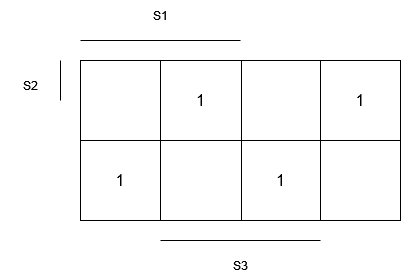

The diagram above was exported from draw.io. Its source (the exported page's mxGraphModel, read from the mxfile embedded in the PNG):
<mxGraphModel dx="819" dy="437" grid="1" gridSize="10" guides="1" tooltips="1" connect="1" arrows="1" fold="1" page="1" pageScale="1" pageWidth="850" pageHeight="1100" math="0" shadow="0">
  <root>
    <mxCell id="0" />
    <mxCell id="1" parent="0" />
    <mxCell id="5gJM0JyYO3eOrcSxypHC-1" value="" style="shape=table;startSize=0;container=1;collapsible=0;childLayout=tableLayout;fontSize=16;" vertex="1" parent="1">
      <mxGeometry x="120" y="240" width="320" height="160" as="geometry" />
    </mxCell>
    <mxCell id="5gJM0JyYO3eOrcSxypHC-2" value="" style="shape=tableRow;horizontal=0;startSize=0;swimlaneHead=0;swimlaneBody=0;strokeColor=inherit;top=0;left=0;bottom=0;right=0;collapsible=0;dropTarget=0;fillColor=none;points=[[0,0.5],[1,0.5]];portConstraint=eastwest;fontSize=16;" vertex="1" parent="5gJM0JyYO3eOrcSxypHC-1">
      <mxGeometry width="320" height="80" as="geometry" />
    </mxCell>
    <mxCell id="5gJM0JyYO3eOrcSxypHC-3" value="" style="shape=partialRectangle;html=1;whiteSpace=wrap;connectable=0;strokeColor=inherit;overflow=hidden;fillColor=none;top=0;left=0;bottom=0;right=0;pointerEvents=1;fontSize=16;" vertex="1" parent="5gJM0JyYO3eOrcSxypHC-2">
      <mxGeometry width="80" height="80" as="geometry">
        <mxRectangle width="80" height="80" as="alternateBounds" />
      </mxGeometry>
    </mxCell>
    <mxCell id="5gJM0JyYO3eOrcSxypHC-4" value="1" style="shape=partialRectangle;html=1;whiteSpace=wrap;connectable=0;strokeColor=inherit;overflow=hidden;fillColor=none;top=0;left=0;bottom=0;right=0;pointerEvents=1;fontSize=16;" vertex="1" parent="5gJM0JyYO3eOrcSxypHC-2">
      <mxGeometry x="80" width="81" height="80" as="geometry">
        <mxRectangle width="81" height="80" as="alternateBounds" />
      </mxGeometry>
    </mxCell>
    <mxCell id="5gJM0JyYO3eOrcSxypHC-5" value="" style="shape=partialRectangle;html=1;whiteSpace=wrap;connectable=0;strokeColor=inherit;overflow=hidden;fillColor=none;top=0;left=0;bottom=0;right=0;pointerEvents=1;fontSize=16;" vertex="1" parent="5gJM0JyYO3eOrcSxypHC-2">
      <mxGeometry x="161" width="79" height="80" as="geometry">
        <mxRectangle width="79" height="80" as="alternateBounds" />
      </mxGeometry>
    </mxCell>
    <mxCell id="5gJM0JyYO3eOrcSxypHC-76" value="1" style="shape=partialRectangle;html=1;whiteSpace=wrap;connectable=0;strokeColor=inherit;overflow=hidden;fillColor=none;top=0;left=0;bottom=0;right=0;pointerEvents=1;fontSize=16;" vertex="1" parent="5gJM0JyYO3eOrcSxypHC-2">
      <mxGeometry x="240" width="80" height="80" as="geometry">
        <mxRectangle width="80" height="80" as="alternateBounds" />
      </mxGeometry>
    </mxCell>
    <mxCell id="5gJM0JyYO3eOrcSxypHC-40" value="" style="shape=tableRow;horizontal=0;startSize=0;swimlaneHead=0;swimlaneBody=0;strokeColor=inherit;top=0;left=0;bottom=0;right=0;collapsible=0;dropTarget=0;fillColor=none;points=[[0,0.5],[1,0.5]];portConstraint=eastwest;fontSize=16;" vertex="1" parent="5gJM0JyYO3eOrcSxypHC-1">
      <mxGeometry y="80" width="320" height="80" as="geometry" />
    </mxCell>
    <mxCell id="5gJM0JyYO3eOrcSxypHC-41" value="1" style="shape=partialRectangle;html=1;whiteSpace=wrap;connectable=0;strokeColor=inherit;overflow=hidden;fillColor=none;top=0;left=0;bottom=0;right=0;pointerEvents=1;fontSize=16;" vertex="1" parent="5gJM0JyYO3eOrcSxypHC-40">
      <mxGeometry width="80" height="80" as="geometry">
        <mxRectangle width="80" height="80" as="alternateBounds" />
      </mxGeometry>
    </mxCell>
    <mxCell id="5gJM0JyYO3eOrcSxypHC-42" value="" style="shape=partialRectangle;html=1;whiteSpace=wrap;connectable=0;strokeColor=inherit;overflow=hidden;fillColor=none;top=0;left=0;bottom=0;right=0;pointerEvents=1;fontSize=16;" vertex="1" parent="5gJM0JyYO3eOrcSxypHC-40">
      <mxGeometry x="80" width="81" height="80" as="geometry">
        <mxRectangle width="81" height="80" as="alternateBounds" />
      </mxGeometry>
    </mxCell>
    <mxCell id="5gJM0JyYO3eOrcSxypHC-43" value="1" style="shape=partialRectangle;html=1;whiteSpace=wrap;connectable=0;strokeColor=inherit;overflow=hidden;fillColor=none;top=0;left=0;bottom=0;right=0;pointerEvents=1;fontSize=16;" vertex="1" parent="5gJM0JyYO3eOrcSxypHC-40">
      <mxGeometry x="161" width="79" height="80" as="geometry">
        <mxRectangle width="79" height="80" as="alternateBounds" />
      </mxGeometry>
    </mxCell>
    <mxCell id="5gJM0JyYO3eOrcSxypHC-77" style="shape=partialRectangle;html=1;whiteSpace=wrap;connectable=0;strokeColor=inherit;overflow=hidden;fillColor=none;top=0;left=0;bottom=0;right=0;pointerEvents=1;fontSize=16;" vertex="1" parent="5gJM0JyYO3eOrcSxypHC-40">
      <mxGeometry x="240" width="80" height="80" as="geometry">
        <mxRectangle width="80" height="80" as="alternateBounds" />
      </mxGeometry>
    </mxCell>
    <mxCell id="5gJM0JyYO3eOrcSxypHC-78" value="" style="endArrow=none;html=1;rounded=0;" edge="1" parent="1">
      <mxGeometry width="50" height="50" relative="1" as="geometry">
        <mxPoint x="120" y="220" as="sourcePoint" />
        <mxPoint x="280" y="220" as="targetPoint" />
      </mxGeometry>
    </mxCell>
    <mxCell id="5gJM0JyYO3eOrcSxypHC-79" value="" style="endArrow=none;html=1;rounded=0;" edge="1" parent="1">
      <mxGeometry width="50" height="50" relative="1" as="geometry">
        <mxPoint x="100" y="280" as="sourcePoint" />
        <mxPoint x="100" y="240" as="targetPoint" />
      </mxGeometry>
    </mxCell>
    <mxCell id="5gJM0JyYO3eOrcSxypHC-80" value="" style="endArrow=none;html=1;rounded=0;" edge="1" parent="1">
      <mxGeometry width="50" height="50" relative="1" as="geometry">
        <mxPoint x="200" y="420" as="sourcePoint" />
        <mxPoint x="360" y="420" as="targetPoint" />
      </mxGeometry>
    </mxCell>
    <mxCell id="5gJM0JyYO3eOrcSxypHC-83" value="S1" style="text;strokeColor=none;align=center;fillColor=none;html=1;verticalAlign=middle;whiteSpace=wrap;rounded=0;" vertex="1" parent="1">
      <mxGeometry x="170" y="180" width="60" height="30" as="geometry" />
    </mxCell>
    <mxCell id="5gJM0JyYO3eOrcSxypHC-84" value="S2" style="text;strokeColor=none;align=center;fillColor=none;html=1;verticalAlign=middle;whiteSpace=wrap;rounded=0;" vertex="1" parent="1">
      <mxGeometry x="40" y="250" width="60" height="30" as="geometry" />
    </mxCell>
    <mxCell id="5gJM0JyYO3eOrcSxypHC-85" value="S3" style="text;strokeColor=none;align=center;fillColor=none;html=1;verticalAlign=middle;whiteSpace=wrap;rounded=0;" vertex="1" parent="1">
      <mxGeometry x="250" y="430" width="60" height="30" as="geometry" />
    </mxCell>
  </root>
</mxGraphModel>